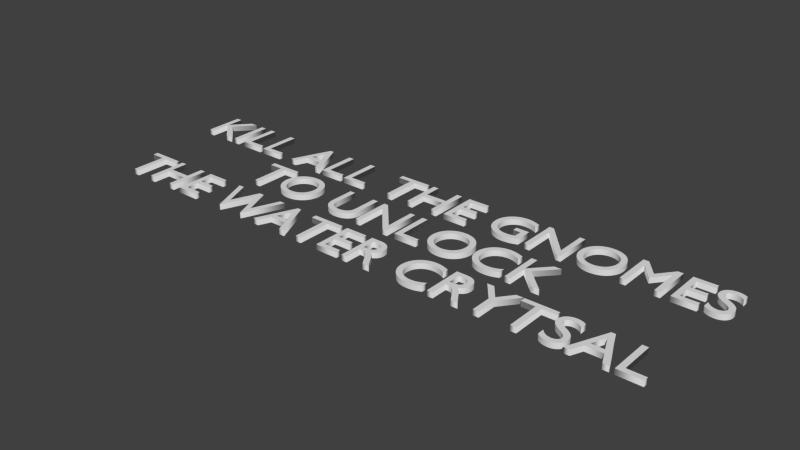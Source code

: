 # Source: gnomekilltext.blend  (saved by Blender 2.76.0; exported with 4.5.12 LTS)
import bpy
from mathutils import Matrix  # noqa: F401  (used for matrix-valued properties, if any)

bpy.ops.wm.read_factory_settings(use_empty=True)
scene = bpy.context.scene
scene.name = 'Scene'

# ---- collections
col_collection_1 = bpy.data.collections.new('Collection 1'); scene.collection.children.link(col_collection_1)

# ---- materials (node trees are filled in below, after node groups)
mat_gnomekilltext = bpy.data.materials.new('gnomekilltext')
mat_gnomekilltext.alpha_threshold = 0.0
mat_gnomekilltext.use_transparent_shadow = False
mat_gnomekilltext.roughness = 0.5

# ---- material node trees

# ---- world
world_world = bpy.data.worlds.new('World'); scene.world = world_world
world_world.color = (0.05088, 0.05088, 0.05088)
world_world.use_sun_shadow = False
world_world.sun_shadow_jitter_overblur = 0.0
world_world.cycles.sampling_method = 'MANUAL'
world_world.cycles.sample_map_resolution = 256

# ---- curves / text
txt_text = bpy.data.curves.new('Text', 'FONT')
txt_text.dimensions = '2D'
txt_text.body = 'KILL ALL THE GNOMES\nTO UNLOCK \nTHE WATER CRYTSAL'
txt_text.materials.append(mat_gnomekilltext)
txt_text.use_path_clamp = True
txt_text.bevel_resolution = 0
txt_text.extrude = 0.047
txt_text.align_x = 'CENTER'
txt_text.offset_x = -0.0215
txt_text.offset_y = 0.659

# ---- objects
ob_text = bpy.data.objects.new('Text', txt_text)

# ---- transforms, parenting, visibility, modifiers, constraints
ob_text.location = (0.0, 0.0, 0.0)
ob_text.lineart.crease_threshold = 0.0

# ---- collection membership
col_collection_1.objects.link(ob_text)

# ---- scene / render settings (as saved in the file)
scene.frame_start = 1; scene.frame_end = 250; scene.frame_set(1)
scene.render.engine = 'BLENDER_EEVEE_NEXT'
scene.render.resolution_percentage = 50
scene.render.dither_intensity = 0.0
scene.cycles.use_denoising = False
scene.cycles.samples = 10
scene.cycles.sampling_pattern = 'TABULATED_SOBOL'
scene.cycles.light_sampling_threshold = 0.0
scene.cycles.use_adaptive_sampling = False
scene.cycles.use_light_tree = False
scene.cycles.blur_glossy = 0.0
scene.cycles.pixel_filter_type = 'GAUSSIAN'
scene.cycles.sample_clamp_indirect = 0.0
scene.view_settings.view_transform = 'Standard'
bpy.context.view_layer.update()

# ---- added for rendering (the .blend has no active camera and no usable light): camera, sun
cam_auto = bpy.data.cameras.new('AutoCamera')
cam_auto.lens = 50.0
cam_auto.sensor_width = 36.0
cam_auto.clip_end = 1000.0
ob_auto_camera = bpy.data.objects.new('AutoCamera', cam_auto)
scene.collection.objects.link(ob_auto_camera)
ob_auto_camera.location = (9.74086, -11.689, 7.79269)
ob_auto_camera.rotation_euler = (1.09748, -7.21219e-08, 0.694738)
scene.camera = ob_auto_camera
light_auto_sun = bpy.data.lights.new('AutoSun', 'SUN')
light_auto_sun.energy = 3.0
light_auto_sun.angle = 0.0523599
ob_auto_sun = bpy.data.objects.new('AutoSun', light_auto_sun)
scene.collection.objects.link(ob_auto_sun)
ob_auto_sun.rotation_euler = (0.872665, 0.174533, 0.523599)
bpy.context.view_layer.update()
